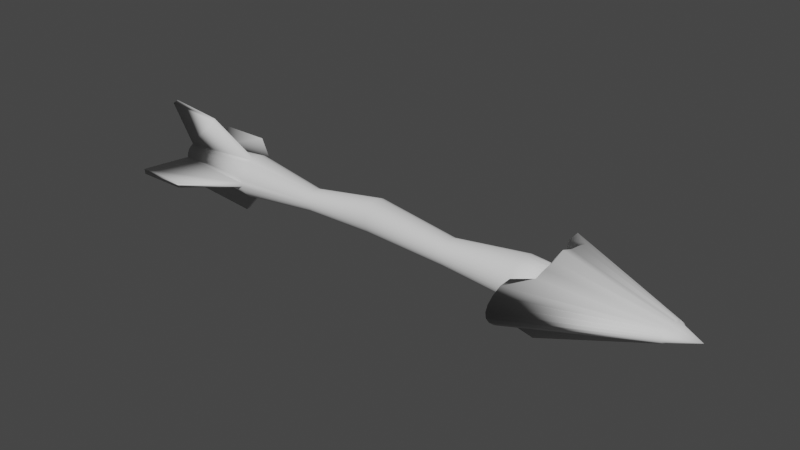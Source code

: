 # Source: Arrow.blend  (saved by Blender 3.6.11; exported with 4.5.12 LTS)
import bpy
from mathutils import Matrix  # noqa: F401  (used for matrix-valued properties, if any)

bpy.ops.wm.read_factory_settings(use_empty=True)
scene = bpy.context.scene
scene.name = 'Scene'

# ---- collections
col_collection = bpy.data.collections.new('Collection'); scene.collection.children.link(col_collection)

# ---- world
world_world = bpy.data.worlds.new('World'); scene.world = world_world
world_world.use_nodes = True; world_world.node_tree.nodes.clear()
_N = world_world.node_tree.nodes; _L = world_world.node_tree.links
n0 = _N.new('ShaderNodeOutputWorld'); n0.name = 'World Output'; n0.location = (300, 300)
n1 = _N.new('ShaderNodeBackground'); n1.name = 'Background'; n1.location = (10, 300)
n1.inputs[0].default_value = (0.05088, 0.05088, 0.05088, 1.0)
_L.new(n1.outputs[0], n0.inputs[0])
n0.is_active_output = True
world_world.color = (0.05088, 0.05088, 0.05088)
world_world.use_sun_shadow = False
world_world.sun_shadow_jitter_overblur = 0.0

# ---- meshes
me_cylinder = bpy.data.meshes.new('Cylinder')
me_cylinder.from_pydata([(23.27, 1.393, -0.1124), (-45.99, 0.8577, -0.06919), (23.27, 2.022, -0.1011), (-45.99, 1.245, -0.06227), (23.27, 2.574, -0.08601), (-45.99, 1.585, -0.05295), (23.27, 3.027, -0.06758), (-45.99, 1.864, -0.0416), (23.27, 3.363, -0.04655), (-45.99, 2.071, -0.02866), (23.27, 3.57, -0.02373), (-45.99, 2.198, -0.01461), (23.27, 3.64, -5.278e-09), (-45.99, 2.241, -5.082e-09), (23.27, 3.57, 0.02373), (-45.99, 2.198, 0.01461), (23.27, 3.363, 0.04655), (-45.99, 2.071, 0.02866), (23.27, 3.027, 0.06758), (-45.99, 1.864, 0.0416), (23.27, 2.574, 0.08601), (-45.99, 1.585, 0.05295), (23.27, 2.022, 0.1011), (-45.99, 1.245, 0.06226), (23.27, 1.393, 0.1124), (-45.99, 0.8577, 0.06919), (23.27, 0.7102, 0.1193), (-45.99, 0.4372, 0.07345), (23.27, -1.795e-08, 0.1216), (-45.99, 4.686e-07, 0.07489), (23.27, -0.7102, 0.1193), (-45.99, -0.4372, 0.07345), (23.27, -1.393, 0.1124), (-45.99, -0.8577, 0.06919), (23.27, -2.022, 0.1011), (-45.99, -1.245, 0.06227), (23.27, -2.574, 0.08601), (-45.99, -1.585, 0.05295), (23.27, -3.027, 0.06758), (-45.99, -1.864, 0.0416), (23.27, -3.363, 0.04655), (-45.99, -2.071, 0.02866), (23.27, -3.57, 0.02373), (-45.99, -2.198, 0.01461), (23.27, -3.64, 5.355e-09), (-45.99, -2.241, 1.464e-09), (23.27, -3.57, -0.02373), (-45.99, -2.198, -0.01461), (23.27, -3.363, -0.04655), (-45.99, -2.071, -0.02866), (23.27, -3.027, -0.06758), (-45.99, -1.864, -0.0416), (23.27, -2.574, -0.08601), (-45.99, -1.585, -0.05295), (23.27, -2.022, -0.1011), (-45.99, -1.245, -0.06227), (23.27, -1.393, -0.1124), (-45.99, -0.8577, -0.06919), (23.27, -0.7102, -0.1193), (-45.99, -0.4372, -0.07345), (23.27, -3.734e-07, -0.1216), (-45.99, 2.498e-07, -0.07489), (-30.78, 1.393, 0.1124), (-30.78, 0.7102, 0.1193), (-45.99, 0.4372, -0.07345), (23.27, 0.7102, -0.1193), (-30.78, 2.851e-07, 0.1216), (-30.78, -0.7102, 0.1193), (-30.78, -1.393, 0.1124), (-30.78, -2.022, 0.1011), (-30.78, -2.574, 0.08601), (-30.78, -3.027, 0.06758), (-30.78, -3.363, 0.04655), (-30.78, -3.57, 0.02373), (-30.78, -3.64, 5.355e-09), (-30.78, -3.57, -0.02373), (-30.78, -3.363, -0.04655), (-30.78, -3.027, -0.06758), (-30.78, -2.574, -0.08601), (-30.78, -2.022, -0.1011), (-30.78, -1.393, -0.1124), (-30.78, -0.7102, -0.1193), (-30.78, -7.031e-08, -0.1216), (-30.78, 2.022, 0.1011), (-30.78, 2.574, 0.08601), (-30.78, 3.027, 0.06758), (-30.78, 3.363, 0.04655), (-30.78, 3.57, 0.02373), (-30.78, 3.64, -5.278e-09), (-30.78, 3.57, -0.02373), (-30.78, 3.363, -0.04655), (-30.78, 3.027, -0.06758), (-30.78, 2.574, -0.08601), (-30.78, 2.022, -0.1011), (-30.78, 1.393, -0.1124), (-30.78, 0.7102, -0.1193), (-39.89, -0.4787, 0.3256), (-48.65, -0.4787, 0.3256), (-48.65, -1.431, 0.3224), (-39.89, -1.431, 0.3224), (-48.26, 0.4787, -0.3256), (-39.51, 0.4787, -0.3256), (-39.51, 1.431, -0.3224), (-48.26, 1.431, -0.3224), (24.73, -0.5679, -0.3741), (24.91, -1.537, -0.3565), (25.28, -2.332, -0.3275), (25.83, -2.924, -0.288), (26.54, -3.289, -0.2396), (29.39, -4.368, -0.2115), (29.39, -4.887, -0.1457), (29.39, -5.206, -0.07426), (29.39, -6.26, 3.864e-09), (29.39, -5.206, 0.07426), (29.39, -4.887, 0.1457), (29.39, -4.368, 0.2115), (26.37, -3.182, 0.2291), (25.78, -2.91, 0.2798), (25.33, -2.396, 0.3219), (25.03, -1.658, 0.3535), (24.91, -0.7259, 0.3736), (24.95, 0.3651, 0.3813), (25.17, 1.573, 0.3764), (25.55, 2.851, 0.359), (26.08, 4.151, 0.3299), (29.39, 4.962, 0.2115), (29.39, 5.48, 0.1457), (29.39, 5.799, 0.07426), (29.39, 6.605, -1.493e-08), (29.39, 5.799, -0.07426), (29.39, 5.48, -0.1457), (29.39, 4.962, -0.2115), (25.96, 4.225, -0.3225), (25.38, 2.98, -0.3531), (24.97, 1.735, -0.3723), (24.75, 0.5367, -0.3794), (-39.75, 8.113, 0.04655), (30.82, 1.177, -0.0949), (30.82, 1.708, -0.08541), (30.82, 2.174, -0.07264), (30.82, 2.556, -0.05707), (30.82, 2.84, -0.03931), (30.82, 3.015, -0.02004), (30.82, 3.074, -3.207e-09), (30.82, 3.015, 0.02004), (30.82, 2.84, 0.03931), (30.82, 2.556, 0.05707), (30.82, 2.174, 0.07264), (30.82, 1.708, 0.08541), (30.82, 1.177, 0.0949), (30.82, 0.5998, 0.1007), (30.82, -2.635e-06, 0.1027), (30.82, -0.5998, 0.1007), (30.82, -1.177, 0.0949), (30.82, -1.708, 0.08541), (30.82, -2.174, 0.07264), (30.82, -2.556, 0.05707), (30.82, -2.84, 0.03931), (30.82, -3.015, 0.02004), (30.82, -3.074, 5.773e-09), (30.82, -3.015, -0.02004), (30.82, -2.84, -0.03931), (30.82, -2.556, -0.05707), (30.82, -2.174, -0.07264), (30.82, -1.708, -0.08541), (30.82, -1.177, -0.0949), (30.82, -0.5998, -0.1007), (30.82, -2.935e-06, -0.1027), (30.82, 0.5998, -0.1007), (10.72, -2.109, -0.00905), (10.72, -1.898, -0.02224), (10.72, -1.614, -0.03379), (10.72, -1.268, -0.04328), (10.72, -0.8735, -0.05033), (10.72, -0.4453, -0.05467), (10.72, 1.268, 0.08355), (10.72, 1.614, 0.07406), (10.72, 1.898, 0.06251), (10.72, 2.109, 0.04932), (10.72, 2.239, 0.03501), (10.72, 2.283, 0.02014), (10.72, 2.239, 0.005257), (10.72, 2.109, -0.00905), (10.72, 1.898, -0.02224), (10.72, 1.614, -0.03379), (10.72, 1.268, -0.04328), (10.72, -1.531e-07, -0.05613), (10.72, 0.8735, -0.05033), (10.72, 0.4453, -0.05467), (10.72, -2.239, 0.005257), (10.72, -2.283, 0.02014), (10.72, -2.239, 0.03501), (10.72, -2.109, 0.04932), (10.72, -1.898, 0.06251), (10.72, -1.614, 0.07406), (10.72, -1.268, 0.08355), (10.72, -0.8735, 0.0906), (10.72, -0.4453, 0.09494), (10.72, 6.972e-08, 0.0964), (10.72, 0.4453, 0.09494), (10.72, 0.8735, 0.0906), (-4.05, -1.669, -0.0369), (-4.05, -1.403, -0.05357), (-4.05, -1.044, -0.06818), (-4.05, -0.6067, -0.08017), (-4.05, -0.1078, -0.08908), (-4.05, 0.4336, -0.09456), (-4.05, 2.6, 0.08017), (-4.05, 3.037, 0.06818), (-4.05, 3.396, 0.05357), (-4.05, 3.663, 0.0369), (-4.05, 3.827, 0.01881), (-4.05, 3.882, -6.08e-09), (-4.05, 3.827, -0.01881), (-4.05, 3.663, -0.0369), (-4.05, 3.396, -0.05357), (-4.05, 3.037, -0.06818), (-4.05, 2.6, -0.08017), (-4.05, 2.101, -0.08908), (-4.05, 1.559, -0.09456), (-4.05, -1.834, -0.01881), (-4.05, -1.889, 2.349e-09), (-4.05, -1.834, 0.01881), (-4.05, -1.669, 0.0369), (-4.05, -1.403, 0.05357), (-4.05, -1.044, 0.06818), (-4.05, -0.6067, 0.08017), (-4.05, -0.1078, 0.08908), (-4.05, 0.4336, 0.09456), (-4.05, 0.9965, 0.09642), (-4.05, 1.559, 0.09456), (-4.05, 2.101, 0.08908), (-4.05, 0.9965, -0.09642), (25.07, 0.3921, -0.2794), (25.21, -0.3369, -0.2662), (25.49, -0.9356, -0.2443), (25.9, -1.381, -0.2146), (26.44, -1.656, -0.1782), (28.32, -3.216, -0.1592), (28.32, -3.606, -0.1096), (28.32, -3.847, -0.05589), (28.32, -4.64, 3.405e-09), (28.32, -3.847, 0.05589), (28.32, -3.606, 0.1096), (28.32, -3.216, 0.1592), (26.15, -1.427, 0.1719), (25.7, -1.223, 0.2101), (25.36, -0.8354, 0.2417), (25.14, -0.2802, 0.2656), (25.05, 0.4214, 0.2807), (25.08, 1.242, 0.2865), (25.25, 2.151, 0.2828), (25.53, 3.113, 0.2697), (25.93, 4.092, 0.2478), (28.32, 3.806, 0.1592), (28.32, 4.196, 0.1096), (28.32, 4.436, 0.05589), (28.32, 5.043, -1.074e-08), (28.32, 4.436, -0.05589), (28.32, 4.196, -0.1096), (28.32, 3.806, -0.1592), (26.0, 4.0, -0.2406), (25.56, 3.062, -0.2636), (25.25, 2.125, -0.2781), (25.09, 1.223, -0.2834), (28.32, 0.2901, -0.06271), (28.32, 0.1098, -0.06151), (28.32, -0.06359, -0.05794), (28.32, -0.2234, -0.05214), (28.32, -0.3635, -0.04434), (28.32, -0.4784, -0.03484), (28.32, -0.5638, -0.024), (28.32, -0.6165, -0.01223), (28.32, -0.7901, -5.89e-11), (28.32, -0.6165, 0.01223), (28.32, -0.5638, 0.024), (28.32, -0.4784, 0.03484), (28.32, -0.3635, 0.04434), (28.32, -0.2234, 0.05214), (28.32, -0.06359, 0.05794), (28.32, 0.1098, 0.06151), (28.32, 0.2901, 0.06271), (28.32, 0.4705, 0.06151), (28.32, 0.6439, 0.05794), (28.32, 0.8037, 0.05214), (28.32, 0.9438, 0.04434), (28.32, 1.059, 0.03484), (28.32, 1.144, 0.024), (28.32, 1.197, 0.01223), (28.32, 1.33, -3.155e-09), (28.32, 1.197, -0.01223), (28.32, 1.144, -0.024), (28.32, 1.059, -0.03484), (28.32, 0.9438, -0.04434), (28.32, 0.8037, -0.05214), (28.32, 0.6439, -0.05794), (28.32, 0.4705, -0.06151), (46.34, -0.2545, 0.07486), (46.31, 1.721, -0.03499), (47.87, -0.5932, -0.0002475), (46.2, 1.62, 0.05125), (47.51, -0.07432, -0.05841), (47.19, 0.4949, -0.07574), (46.22, 0.484, 0.09205), (46.62, 1.188, -0.07129), (46.36, -0.6168, 0.04972), (46.17, 2.029, -0.0002475), (47.68, -0.4114, -0.02587), (46.16, 1.248, 0.07746), (47.27, 0.2831, -0.07282), (46.3, -0.02863, 0.08385), (46.37, 1.586, -0.05012), (47.34, -0.5572, 0.01397), (46.22, 1.742, 0.0351), (47.56, -0.2197, -0.04902), (46.21, 0.7498, 0.09046), (46.88, 0.9471, -0.07488), (46.34, -0.4546, 0.06352), (46.18, 1.828, -0.0184), (47.56, -0.499, -0.01372), (46.18, 1.454, 0.06557), (47.44, 0.09694, -0.0659), (46.25, 0.2201, 0.08983), (46.36, 1.422, -0.06381), (46.92, -0.5993, 0.03042), (46.22, 1.819, 0.01777), (47.68, -0.3201, -0.03745), (46.19, 1.008, 0.08559), (47.06, 0.717, -0.07649), (47.35, 0.4859, -0.0656), (50.89, 0.5303, 0.0005089), (46.6, -0.1682, 0.06585), (46.58, 1.556, -0.03003), (47.94, -0.4638, 0.000292), (46.48, 1.468, 0.04524), (47.62, -0.01092, -0.05047), (46.5, 0.4763, 0.08085), (46.85, 1.091, -0.06171), (46.62, -0.4844, 0.04391), (46.45, 1.825, 0.000292), (47.77, -0.3052, -0.02207), (46.44, 1.144, 0.06811), (47.42, 0.301, -0.06305), (46.57, 0.02896, 0.07369), (46.63, 1.438, -0.04323), (47.48, -0.4323, 0.0127), (46.5, 1.574, 0.03114), (47.67, -0.1378, -0.04228), (46.49, 0.7084, 0.07946), (47.08, 0.8806, -0.06484), (46.61, -0.3428, 0.05595), (46.47, 1.65, -0.01555), (47.67, -0.3816, -0.01146), (46.46, 1.323, 0.05774), (47.57, 0.1386, -0.05701), (46.53, 0.2461, 0.07892), (46.62, 1.295, -0.05519), (47.11, -0.4691, 0.02706), (46.5, 1.641, 0.01601), (47.77, -0.2254, -0.03217), (46.47, 0.9334, 0.07521), (47.23, 0.6797, -0.06625), (-39.75, 8.32, 0.02373), (-48.95, 9.261, 0.06244), (-48.95, 9.539, 0.03183), (-17.12, -2.083, -0.02478), (-17.12, -1.904, -0.03598), (-17.12, -1.662, -0.0458), (-17.12, -1.369, -0.05385), (-17.12, -1.034, -0.05984), (-17.12, -0.67, -0.06352), (-17.12, 0.785, 0.05385), (-17.12, 1.079, 0.0458), (-17.12, 1.32, 0.03598), (-17.12, 1.499, 0.02478), (-17.12, 1.609, 0.01264), (-17.12, 1.646, -2.395e-09), (-17.12, 1.609, -0.01264), (-17.12, 1.499, -0.02478), (-17.12, 1.32, -0.03598), (-17.12, 1.079, -0.0458), (-17.12, 0.785, -0.05385), (-17.12, 0.4499, -0.05984), (-17.12, 0.0863, -0.06352), (-17.12, -2.193, -0.01264), (-17.12, -2.23, 3.267e-09), (-17.12, -2.193, 0.01264), (-17.12, -2.083, 0.02478), (-17.12, -1.904, 0.03598), (-17.12, -1.662, 0.0458), (-17.12, -1.369, 0.05385), (-17.12, -1.034, 0.05984), (-17.12, -0.67, 0.06352), (-17.12, -0.2919, 0.06477), (-17.12, 0.0863, 0.06352), (-17.12, 0.4499, 0.05984), (-17.12, -0.2919, -0.06477), (-34.38, -7.558, -0.01289), (-49.59, -6.159, -0.01289), (-49.59, -6.116, -0.0275), (-34.38, -7.488, -0.03662)], [], [(192, 40, 38, 193), (39, 71, 70, 37), (191, 42, 40, 192), (61, 82, 81, 59), (190, 44, 42, 191), (59, 81, 80, 57), (189, 46, 44, 190), (57, 80, 79, 55), (169, 48, 46, 189), (55, 79, 78, 53), (170, 50, 48, 169), (53, 78, 77, 51), (171, 52, 50, 170), (51, 77, 76, 49), (172, 54, 52, 171), (49, 76, 75, 47), (173, 56, 54, 172), (74, 45, 398, 397), (174, 58, 56, 173), (45, 74, 73, 43), (186, 60, 58, 174), (43, 73, 72, 41), (37, 70, 69, 35), (193, 38, 36, 194), (35, 69, 68, 33), (194, 36, 34, 195), (33, 68, 67, 31), (195, 34, 32, 196), (66, 29, 97, 96), (196, 32, 30, 197), (29, 66, 63, 27), (197, 30, 28, 198), (27, 63, 62, 25), (198, 28, 26, 199), (25, 62, 83, 23), (199, 26, 24, 200), (23, 83, 84, 21), (200, 24, 22, 175), (21, 84, 85, 19), (175, 22, 20, 176), (19, 85, 86, 17), (176, 20, 18, 177), (17, 86, 136, 363), (177, 18, 16, 178), (15, 87, 88, 13), (178, 16, 14, 179), (13, 88, 89, 11), (179, 14, 12, 180), (11, 89, 90, 9), (180, 12, 10, 181), (9, 90, 91, 7), (181, 10, 8, 182), (7, 91, 92, 5), (182, 8, 6, 183), (5, 92, 93, 3), (183, 6, 4, 184), (3, 93, 94, 1), (184, 4, 2, 185), (1, 94, 95, 64), (185, 2, 0, 187), (12, 14, 144, 143), (95, 82, 101, 102), (187, 0, 65, 188), (41, 72, 71, 39), (188, 65, 60, 186), (39, 37, 35, 33, 31, 29, 27, 25, 23, 21, 19, 17, 15, 13, 11, 9, 7, 5, 3, 1, 64, 61, 59, 57, 55, 53, 51, 49, 47, 45, 43, 41), (98, 99, 96, 97), (67, 66, 96, 99), (31, 67, 99, 98), (29, 31, 98, 97), (103, 102, 101, 100), (82, 61, 100, 101), (61, 64, 103, 100), (64, 95, 102, 103), (104, 302, 309, 105), (105, 309, 321, 106), (106, 321, 301, 107), (107, 301, 314, 108), (108, 314, 326, 109), (109, 326, 307, 110), (110, 307, 319, 111), (111, 319, 299, 112), (112, 299, 312, 113), (113, 312, 324, 114), (114, 324, 305, 115), (115, 305, 317, 116), (116, 317, 297, 117), (117, 297, 310, 118), (118, 310, 322, 119), (119, 322, 303, 120), (120, 303, 315, 121), (121, 315, 327, 122), (122, 327, 308, 123), (123, 308, 320, 124), (124, 320, 300, 125), (125, 300, 313, 126), (126, 313, 325, 127), (127, 325, 306, 128), (128, 306, 318, 129), (129, 318, 298, 130), (130, 298, 311, 131), (131, 311, 323, 132), (132, 323, 304, 133), (133, 304, 316, 134), (129, 130, 259, 258), (134, 316, 328, 135), (135, 328, 302, 104), (156, 157, 158, 159, 160, 161, 162, 163, 164, 165, 166, 167, 168, 137, 138, 139, 140, 141, 142, 143, 144, 145, 146, 147, 148, 149, 150, 151, 152, 153, 154, 155), (44, 46, 160, 159), (28, 30, 152, 151), (6, 8, 141, 140), (50, 52, 163, 162), (22, 24, 149, 148), (34, 36, 155, 154), (0, 2, 138, 137), (56, 58, 166, 165), (16, 18, 146, 145), (40, 42, 158, 157), (24, 26, 150, 149), (10, 12, 143, 142), (46, 48, 161, 160), (30, 32, 153, 152), (4, 6, 140, 139), (52, 54, 164, 163), (20, 22, 148, 147), (36, 38, 156, 155), (65, 0, 137, 168), (14, 16, 145, 144), (42, 44, 159, 158), (26, 28, 151, 150), (58, 60, 167, 166), (48, 50, 162, 161), (8, 10, 142, 141), (32, 34, 154, 153), (60, 65, 168, 167), (2, 4, 139, 138), (54, 56, 165, 164), (18, 20, 147, 146), (38, 40, 157, 156), (219, 188, 186, 232), (218, 187, 188, 219), (217, 185, 187, 218), (216, 184, 185, 217), (215, 183, 184, 216), (214, 182, 183, 215), (213, 181, 182, 214), (212, 180, 181, 213), (211, 179, 180, 212), (210, 178, 179, 211), (209, 177, 178, 210), (208, 176, 177, 209), (207, 175, 176, 208), (231, 200, 175, 207), (230, 199, 200, 231), (229, 198, 199, 230), (228, 197, 198, 229), (227, 196, 197, 228), (226, 195, 196, 227), (225, 194, 195, 226), (224, 193, 194, 225), (232, 186, 174, 206), (206, 174, 173, 205), (205, 173, 172, 204), (204, 172, 171, 203), (203, 171, 170, 202), (202, 170, 169, 201), (201, 169, 189, 220), (220, 189, 190, 221), (221, 190, 191, 222), (222, 191, 192, 223), (223, 192, 193, 224), (387, 223, 224, 388), (386, 222, 223, 387), (385, 221, 222, 386), (384, 220, 221, 385), (365, 201, 220, 384), (366, 202, 201, 365), (367, 203, 202, 366), (368, 204, 203, 367), (369, 205, 204, 368), (370, 206, 205, 369), (396, 232, 206, 370), (388, 224, 225, 389), (389, 225, 226, 390), (390, 226, 227, 391), (391, 227, 228, 392), (392, 228, 229, 393), (393, 229, 230, 394), (394, 230, 231, 395), (395, 231, 207, 371), (371, 207, 208, 372), (372, 208, 209, 373), (373, 209, 210, 374), (374, 210, 211, 375), (375, 211, 212, 376), (376, 212, 213, 377), (377, 213, 214, 378), (378, 214, 215, 379), (379, 215, 216, 380), (380, 216, 217, 381), (381, 217, 218, 382), (382, 218, 219, 383), (383, 219, 232, 396), (239, 240, 272, 271), (109, 110, 239, 238), (116, 117, 246, 245), (123, 124, 253, 252), (130, 131, 260, 259), (110, 111, 240, 239), (104, 105, 234, 233), (117, 118, 247, 246), (124, 125, 254, 253), (131, 132, 261, 260), (111, 112, 241, 240), (118, 119, 248, 247), (125, 126, 255, 254), (105, 106, 235, 234), (132, 133, 262, 261), (112, 113, 242, 241), (119, 120, 249, 248), (126, 127, 256, 255), (106, 107, 236, 235), (133, 134, 263, 262), (113, 114, 243, 242), (120, 121, 250, 249), (127, 128, 257, 256), (107, 108, 237, 236), (134, 135, 264, 263), (114, 115, 244, 243), (121, 122, 251, 250), (128, 129, 258, 257), (108, 109, 238, 237), (135, 104, 233, 264), (115, 116, 245, 244), (122, 123, 252, 251), (265, 266, 267, 268, 269, 270, 271, 272, 273, 274, 275, 276, 277, 278, 279, 280, 281, 282, 283, 284, 285, 286, 287, 288, 289, 290, 291, 292, 293, 294, 295, 296), (253, 254, 286, 285), (240, 241, 273, 272), (254, 255, 287, 286), (241, 242, 274, 273), (255, 256, 288, 287), (242, 243, 275, 274), (256, 257, 289, 288), (243, 244, 276, 275), (257, 258, 290, 289), (244, 245, 277, 276), (258, 259, 291, 290), (245, 246, 278, 277), (259, 260, 292, 291), (246, 247, 279, 278), (233, 234, 266, 265), (260, 261, 293, 292), (247, 248, 280, 279), (234, 235, 267, 266), (261, 262, 294, 293), (248, 249, 281, 280), (235, 236, 268, 267), (262, 263, 295, 294), (249, 250, 282, 281), (236, 237, 269, 268), (263, 264, 296, 295), (250, 251, 283, 282), (237, 238, 270, 269), (264, 233, 265, 296), (251, 252, 284, 283), (238, 239, 271, 270), (252, 253, 285, 284), (356, 344, 330), (302, 328, 361, 329), (317, 305, 338, 350), (311, 298, 332, 344), (307, 326, 359, 340), (313, 300, 334, 346), (300, 320, 353, 334), (318, 306, 339, 351), (303, 322, 355, 336), (322, 310, 343, 355), (308, 327, 360, 341), (324, 312, 345, 357), (312, 299, 333, 345), (297, 317, 350, 331), (314, 301, 335, 347), (301, 321, 354, 335), (319, 307, 340, 352), (304, 323, 356, 337), (323, 311, 344, 356), (309, 302, 329, 342), (325, 313, 346, 358), (328, 316, 349, 361), (315, 303, 336, 348), (298, 318, 351, 332), (305, 324, 357, 338), (320, 308, 341, 353), (326, 314, 347, 359), (310, 297, 331, 343), (316, 304, 337, 349), (299, 319, 352, 333), (306, 325, 358, 339), (321, 309, 342, 354), (327, 315, 348, 360), (335, 354, 330), (345, 333, 330), (355, 343, 330), (334, 353, 330), (344, 332, 330), (329, 361, 330), (354, 342, 330), (333, 352, 330), (343, 331, 330), (353, 341, 330), (332, 351, 330), (361, 349, 330), (342, 329, 330), (352, 340, 330), (331, 350, 330), (341, 360, 330), (351, 339, 330), (340, 359, 330), (350, 338, 330), (360, 348, 330), (339, 358, 330), (349, 337, 330), (359, 347, 330), (338, 357, 330), (348, 336, 330), (358, 346, 330), (337, 356, 330), (347, 335, 330), (357, 345, 330), (336, 355, 330), (346, 334, 330), (363, 136, 362, 364), (86, 87, 362, 136), (87, 15, 364, 362), (15, 17, 363, 364), (95, 383, 396, 82), (94, 382, 383, 95), (93, 381, 382, 94), (92, 380, 381, 93), (91, 379, 380, 92), (90, 378, 379, 91), (89, 377, 378, 90), (88, 376, 377, 89), (87, 375, 376, 88), (86, 374, 375, 87), (85, 373, 374, 86), (84, 372, 373, 85), (83, 371, 372, 84), (62, 395, 371, 83), (63, 394, 395, 62), (66, 393, 394, 63), (67, 392, 393, 66), (68, 391, 392, 67), (69, 390, 391, 68), (70, 389, 390, 69), (71, 388, 389, 70), (82, 396, 370, 81), (81, 370, 369, 80), (80, 369, 368, 79), (79, 368, 367, 78), (78, 367, 366, 77), (77, 366, 365, 76), (76, 365, 384, 75), (75, 384, 385, 74), (74, 385, 386, 73), (73, 386, 387, 72), (72, 387, 388, 71), (399, 400, 397, 398), (75, 74, 397, 400), (47, 75, 400, 399), (45, 47, 399, 398)])
me_cylinder.polygons.foreach_set('use_smooth', [True] * 371)
_uv = me_cylinder.uv_layers.new(name='UVMap')
_uv.uv.foreach_set('vector', [0.7489, 0.5988, 0.7489, 0.6975, 0.7271, 0.6975, 0.7271, 0.5988, 0.0002688, 0.0002688, 0.05158, 0.0002688, 0.05158, 0.02204, 0.0002688, 0.02204, 0.7712, 0.25, 0.7712, 0.3486, 0.7494, 0.3486, 0.7494, 0.25, 0.7043, 0.3491, 0.7043, 0.4005, 0.6825, 0.4005, 0.6825, 0.3491, 0.7712, 0.5988, 0.7712, 0.6975, 0.7494, 0.6975, 0.7494, 0.5988, 0.7043, 0.0002688, 0.7043, 0.05158, 0.6825, 0.05158, 0.6825, 0.0002688, 0.7935, 0.25, 0.7935, 0.3486, 0.7717, 0.3486, 0.7717, 0.25, 0.7266, 0.0002688, 0.7266, 0.05158, 0.7048, 0.05158, 0.7048, 0.0002688, 0.7935, 0.5988, 0.7935, 0.6975, 0.7717, 0.6975, 0.7717, 0.5988, 0.7266, 0.3491, 0.7266, 0.4005, 0.7048, 0.4005, 0.7048, 0.3491, 0.8158, 0.25, 0.8158, 0.3486, 0.794, 0.3486, 0.794, 0.25, 0.7489, 0.0002688, 0.7489, 0.05158, 0.7271, 0.05158, 0.7271, 0.0002688, 0.7489, 0.25, 0.7489, 0.3486, 0.7271, 0.3486, 0.7271, 0.25, 0.8158, 0.0002688, 0.8158, 0.05158, 0.794, 0.05158, 0.794, 0.0002688, 0.7266, 0.5988, 0.7266, 0.6975, 0.7048, 0.6975, 0.7048, 0.5988, 0.7935, 0.3491, 0.7935, 0.4005, 0.7717, 0.4005, 0.7717, 0.3491, 0.7266, 0.25, 0.7266, 0.3486, 0.7048, 0.3486, 0.7048, 0.25, 0.7712, 0.4005, 0.7712, 0.3491, 0.7712, 0.3491, 0.7712, 0.4005, 0.7043, 0.25, 0.7043, 0.3486, 0.6825, 0.3486, 0.6825, 0.25, 0.7712, 0.3491, 0.7712, 0.4005, 0.7494, 0.4005, 0.7494, 0.3491, 0.7043, 0.5988, 0.7043, 0.6975, 0.6825, 0.6975, 0.6825, 0.5988, 0.7712, 0.0002688, 0.7712, 0.05158, 0.7494, 0.05158, 0.7494, 0.0002688, 0.0002688, 0.02204, 0.05158, 0.02204, 0.05158, 0.04381, 0.0002688, 0.04381, 0.25, 0.0002688, 0.3486, 0.0002688, 0.3486, 0.02204, 0.25, 0.02204, 0.0002688, 0.04381, 0.05158, 0.04381, 0.05158, 0.06558, 0.0002688, 0.06558, 0.25, 0.02204, 0.3486, 0.02204, 0.3486, 0.04381, 0.25, 0.04381, 0.0002688, 0.06558, 0.05158, 0.06558, 0.05158, 0.08735, 0.0002688, 0.08735, 0.25, 0.04381, 0.3486, 0.04381, 0.3486, 0.06558, 0.25, 0.06558, 0.05158, 0.1091, 0.0002688, 0.1091, 0.0002688, 0.1091, 0.05158, 0.1091, 0.25, 0.06558, 0.3486, 0.06558, 0.3486, 0.08735, 0.25, 0.08735, 0.0002688, 0.1091, 0.05158, 0.1091, 0.05158, 0.1309, 0.0002688, 0.1309, 0.25, 0.08735, 0.3486, 0.08735, 0.3486, 0.1091, 0.25, 0.1091, 0.0002688, 0.1309, 0.05158, 0.1309, 0.05158, 0.1527, 0.0002688, 0.1527, 0.25, 0.1091, 0.3486, 0.1091, 0.3486, 0.1309, 0.25, 0.1309, 0.0002688, 0.1527, 0.05158, 0.1527, 0.05158, 0.1744, 0.0002688, 0.1744, 0.25, 0.1309, 0.3486, 0.1309, 0.3486, 0.1527, 0.25, 0.1527, 0.0002688, 0.1744, 0.05158, 0.1744, 0.05158, 0.1962, 0.0002688, 0.1962, 0.25, 0.1527, 0.3486, 0.1527, 0.3486, 0.1744, 0.25, 0.1744, 0.0002688, 0.1962, 0.05158, 0.1962, 0.05158, 0.218, 0.0002688, 0.218, 0.25, 0.1744, 0.3486, 0.1744, 0.3486, 0.1962, 0.25, 0.1962, 0.0002688, 0.218, 0.05158, 0.218, 0.05158, 0.2398, 0.0002688, 0.2398, 0.25, 0.1962, 0.3486, 0.1962, 0.3486, 0.218, 0.25, 0.218, 0.0002688, 0.2398, 0.05158, 0.2398, 0.05158, 0.2398, 0.0002688, 0.2398, 0.25, 0.218, 0.3486, 0.218, 0.3486, 0.2398, 0.25, 0.2398, 0.0002688, 0.2615, 0.05158, 0.2615, 0.05158, 0.2833, 0.0002688, 0.2833, 0.25, 0.2398, 0.3486, 0.2398, 0.3486, 0.2615, 0.25, 0.2615, 0.0002688, 0.2833, 0.05158, 0.2833, 0.05158, 0.3051, 0.0002688, 0.3051, 0.25, 0.2615, 0.3486, 0.2615, 0.3486, 0.2833, 0.25, 0.2833, 0.0002688, 0.3051, 0.05158, 0.3051, 0.05158, 0.3268, 0.0002688, 0.3268, 0.25, 0.2833, 0.3486, 0.2833, 0.3486, 0.3051, 0.25, 0.3051, 0.0002688, 0.3268, 0.05158, 0.3268, 0.05158, 0.3486, 0.0002688, 0.3486, 0.25, 0.3051, 0.3486, 0.3051, 0.3486, 0.3268, 0.25, 0.3268, 0.0002688, 0.3486, 0.05158, 0.3486, 0.05158, 0.3704, 0.0002688, 0.3704, 0.25, 0.3268, 0.3486, 0.3268, 0.3486, 0.3486, 0.25, 0.3486, 0.0002688, 0.3704, 0.05158, 0.3704, 0.05158, 0.3922, 0.0002688, 0.3922, 0.25, 0.3486, 0.3486, 0.3486, 0.3486, 0.3704, 0.25, 0.3704, 0.0002688, 0.3922, 0.05158, 0.3922, 0.05158, 0.4139, 0.0002688, 0.4139, 0.25, 0.3704, 0.3486, 0.3704, 0.3486, 0.3922, 0.25, 0.3922, 0.0002688, 0.4139, 0.05158, 0.4139, 0.05158, 0.4357, 0.0002688, 0.4357, 0.25, 0.3922, 0.3486, 0.3922, 0.3486, 0.4139, 0.25, 0.4139, 0.3486, 0.2833, 0.3486, 0.2615, 0.3486, 0.2615, 0.3486, 0.2833, 0.05158, 0.4357, 0.05158, 0.4575, 0.05158, 0.4575, 0.05158, 0.4357, 0.25, 0.4139, 0.3486, 0.4139, 0.3486, 0.4357, 0.25, 0.4357, 0.7489, 0.3491, 0.7489, 0.4005, 0.7271, 0.4005, 0.7271, 0.3491, 0.25, 0.4357, 0.3486, 0.4357, 0.3486, 0.4575, 0.25, 0.4575, 0.6216, 0.03742, 0.5944, 0.01921, 0.5641, 0.006663, 0.5319, 0.0002688, 0.4992, 0.0002688, 0.467, 0.006663, 0.4367, 0.01921, 0.4095, 0.03742, 0.3863, 0.06059, 0.3681, 0.08785, 0.3555, 0.1181, 0.3491, 0.1503, 0.3491, 0.1831, 0.3555, 0.2152, 0.3681, 0.2455, 0.3863, 0.2727, 0.4095, 0.2959, 0.4367, 0.3141, 0.467, 0.3267, 0.4992, 0.3331, 0.5319, 0.3331, 0.5641, 0.3267, 0.5944, 0.3141, 0.6216, 0.2959, 0.6448, 0.2727, 0.663, 0.2455, 0.6755, 0.2152, 0.6819, 0.1831, 0.6819, 0.1503, 0.6755, 0.1181, 0.663, 0.08785, 0.6448, 0.06059, 0.0002688, 0.08735, 0.05158, 0.08735, 0.05158, 0.1091, 0.0002688, 0.1091, 0.05158, 0.08735, 0.05158, 0.1091, 0.05158, 0.1091, 0.05158, 0.08735, 0.0002688, 0.08735, 0.05158, 0.08735, 0.05158, 0.08735, 0.0002688, 0.08735, 0.467, 0.006663, 0.4992, 0.0002688, 0.4992, 0.0002688, 0.467, 0.006663, 0.0002688, 0.4357, 0.05158, 0.4357, 0.05158, 0.4575, 0.0002688, 0.4575, 0.7043, 0.4005, 0.7043, 0.3491, 0.7043, 0.3491, 0.7043, 0.4005, 0.5641, 0.3267, 0.5319, 0.3331, 0.5319, 0.3331, 0.5641, 0.3267, 0.0002688, 0.4357, 0.05158, 0.4357, 0.05158, 0.4357, 0.0002688, 0.4357, 0.6448, 0.6061, 0.5397, 0.5198, 0.5426, 0.5145, 0.663, 0.5788, 0.663, 0.5788, 0.5426, 0.5145, 0.5437, 0.5085, 0.6755, 0.5485, 0.6755, 0.5485, 0.5437, 0.5085, 0.5444, 0.5028, 0.6819, 0.5164, 0.6819, 0.5164, 0.5444, 0.5028, 0.544, 0.4972, 0.6819, 0.4836, 0.6819, 0.4836, 0.544, 0.4972, 0.5421, 0.4919, 0.6755, 0.4515, 0.6755, 0.4515, 0.5421, 0.4919, 0.54, 0.4869, 0.663, 0.4212, 0.663, 0.4212, 0.54, 0.4869, 0.5377, 0.4819, 0.6448, 0.3939, 0.6448, 0.3939, 0.5377, 0.4819, 0.5323, 0.4796, 0.6216, 0.3708, 0.6216, 0.3708, 0.5323, 0.4796, 0.5298, 0.4734, 0.5944, 0.3525, 0.5944, 0.3525, 0.5298, 0.4734, 0.5252, 0.4682, 0.5641, 0.34, 0.5641, 0.34, 0.5252, 0.4682, 0.5192, 0.4629, 0.5319, 0.3336, 0.5319, 0.3336, 0.5192, 0.4629, 0.5119, 0.4628, 0.4992, 0.3336, 0.4992, 0.3336, 0.5119, 0.4628, 0.5047, 0.4642, 0.467, 0.34, 0.467, 0.34, 0.5047, 0.4642, 0.4978, 0.4667, 0.4367, 0.3525, 0.4367, 0.3525, 0.4978, 0.4667, 0.4914, 0.4706, 0.4095, 0.3708, 0.4095, 0.3708, 0.4914, 0.4706, 0.486, 0.4757, 0.3863, 0.3939, 0.3863, 0.3939, 0.486, 0.4757, 0.4817, 0.4819, 0.3681, 0.4212, 0.3681, 0.4212, 0.4817, 0.4819, 0.4787, 0.4888, 0.3555, 0.4515, 0.3555, 0.4515, 0.4787, 0.4888, 0.477, 0.4962, 0.3491, 0.4836, 0.3491, 0.4836, 0.477, 0.4962, 0.4772, 0.5038, 0.3491, 0.5164, 0.3491, 0.5164, 0.4772, 0.5038, 0.4788, 0.5112, 0.3555, 0.5485, 0.3555, 0.5485, 0.4788, 0.5112, 0.4818, 0.518, 0.3681, 0.5788, 0.3681, 0.5788, 0.4818, 0.518, 0.486, 0.5243, 0.3863, 0.6061, 0.3863, 0.6061, 0.486, 0.5243, 0.491, 0.5299, 0.4095, 0.6292, 0.4095, 0.6292, 0.491, 0.5299, 0.4974, 0.534, 0.4367, 0.6475, 0.4367, 0.6475, 0.4974, 0.534, 0.5046, 0.536, 0.467, 0.66, 0.467, 0.66, 0.5046, 0.536, 0.5119, 0.537, 0.4992, 0.6664, 0.4992, 0.6664, 0.5119, 0.537, 0.5192, 0.5371, 0.5319, 0.6664, 0.5319, 0.6664, 0.5192, 0.5371, 0.5258, 0.5339, 0.5641, 0.66, 0.5641, 0.66, 0.5258, 0.5339, 0.5313, 0.5295, 0.5944, 0.6475, 0.4367, 0.6475, 0.467, 0.66, 0.467, 0.66, 0.4367, 0.6475, 0.5944, 0.6475, 0.5313, 0.5295, 0.536, 0.5249, 0.6216, 0.6292, 0.6216, 0.6292, 0.536, 0.5249, 0.5397, 0.5198, 0.6448, 0.6061, 0.3331, 0.6408, 0.3267, 0.6729, 0.3141, 0.7032, 0.2959, 0.7305, 0.2727, 0.7536, 0.2455, 0.7719, 0.2152, 0.7844, 0.1831, 0.7908, 0.1503, 0.7908, 0.1181, 0.7844, 0.08785, 0.7719, 0.06059, 0.7536, 0.03742, 0.7305, 0.01921, 0.7032, 0.006663, 0.6729, 0.0002688, 0.6408, 0.0002688, 0.608, 0.006663, 0.5759, 0.01921, 0.5456, 0.03742, 0.5183, 0.06059, 0.4952, 0.08785, 0.4769, 0.1181, 0.4644, 0.1503, 0.458, 0.1831, 0.458, 0.2152, 0.4644, 0.2455, 0.4769, 0.2727, 0.4952, 0.2959, 0.5183, 0.3141, 0.5456, 0.3267, 0.5759, 0.3331, 0.608, 0.7717, 0.3486, 0.7935, 0.3486, 0.7935, 0.3486, 0.7717, 0.3486, 0.3486, 0.1091, 0.3486, 0.08735, 0.3486, 0.08735, 0.3486, 0.1091, 0.3486, 0.3486, 0.3486, 0.3268, 0.3486, 0.3268, 0.3486, 0.3486, 0.7271, 0.3486, 0.7489, 0.3486, 0.7489, 0.3486, 0.7271, 0.3486, 0.3486, 0.1744, 0.3486, 0.1527, 0.3486, 0.1527, 0.3486, 0.1744, 0.3486, 0.04381, 0.3486, 0.02204, 0.3486, 0.02204, 0.3486, 0.04381, 0.3486, 0.4139, 0.3486, 0.3922, 0.3486, 0.3922, 0.3486, 0.4139, 0.6825, 0.3486, 0.7043, 0.3486, 0.7043, 0.3486, 0.6825, 0.3486, 0.3486, 0.2398, 0.3486, 0.218, 0.3486, 0.218, 0.3486, 0.2398, 0.7494, 0.3486, 0.7712, 0.3486, 0.7712, 0.3486, 0.7494, 0.3486, 0.3486, 0.1527, 0.3486, 0.1309, 0.3486, 0.1309, 0.3486, 0.1527, 0.3486, 0.3051, 0.3486, 0.2833, 0.3486, 0.2833, 0.3486, 0.3051, 0.7717, 0.6975, 0.7935, 0.6975, 0.7935, 0.6975, 0.7717, 0.6975, 0.3486, 0.08735, 0.3486, 0.06558, 0.3486, 0.06558, 0.3486, 0.08735, 0.3486, 0.3704, 0.3486, 0.3486, 0.3486, 0.3486, 0.3486, 0.3704, 0.7048, 0.6975, 0.7266, 0.6975, 0.7266, 0.6975, 0.7048, 0.6975, 0.3486, 0.1962, 0.3486, 0.1744, 0.3486, 0.1744, 0.3486, 0.1962, 0.3486, 0.02204, 0.3486, 0.0002688, 0.3486, 0.0002688, 0.3486, 0.02204, 0.3486, 0.4357, 0.3486, 0.4139, 0.3486, 0.4139, 0.3486, 0.4357, 0.3486, 0.2615, 0.3486, 0.2398, 0.3486, 0.2398, 0.3486, 0.2615, 0.7494, 0.6975, 0.7712, 0.6975, 0.7712, 0.6975, 0.7494, 0.6975, 0.3486, 0.1309, 0.3486, 0.1091, 0.3486, 0.1091, 0.3486, 0.1309, 0.6825, 0.6975, 0.7043, 0.6975, 0.7043, 0.6975, 0.6825, 0.6975, 0.794, 0.3486, 0.8158, 0.3486, 0.8158, 0.3486, 0.794, 0.3486, 0.3486, 0.3268, 0.3486, 0.3051, 0.3486, 0.3051, 0.3486, 0.3268, 0.3486, 0.06558, 0.3486, 0.04381, 0.3486, 0.04381, 0.3486, 0.06558, 0.3486, 0.4575, 0.3486, 0.4357, 0.3486, 0.4357, 0.3486, 0.4575, 0.3486, 0.3922, 0.3486, 0.3704, 0.3486, 0.3704, 0.3486, 0.3922, 0.7048, 0.3486, 0.7266, 0.3486, 0.7266, 0.3486, 0.7048, 0.3486, 0.3486, 0.218, 0.3486, 0.1962, 0.3486, 0.1962, 0.3486, 0.218, 0.7271, 0.6975, 0.7489, 0.6975, 0.7489, 0.6975, 0.7271, 0.6975, 0.1338, 0.4357, 0.25, 0.4357, 0.25, 0.4575, 0.1338, 0.4575, 0.1338, 0.4139, 0.25, 0.4139, 0.25, 0.4357, 0.1338, 0.4357, 0.1338, 0.3922, 0.25, 0.3922, 0.25, 0.4139, 0.1338, 0.4139, 0.1338, 0.3704, 0.25, 0.3704, 0.25, 0.3922, 0.1338, 0.3922, 0.1338, 0.3486, 0.25, 0.3486, 0.25, 0.3704, 0.1338, 0.3704, 0.1338, 0.3268, 0.25, 0.3268, 0.25, 0.3486, 0.1338, 0.3486, 0.1338, 0.3051, 0.25, 0.3051, 0.25, 0.3268, 0.1338, 0.3268, 0.1338, 0.2833, 0.25, 0.2833, 0.25, 0.3051, 0.1338, 0.3051, 0.1338, 0.2615, 0.25, 0.2615, 0.25, 0.2833, 0.1338, 0.2833, 0.1338, 0.2398, 0.25, 0.2398, 0.25, 0.2615, 0.1338, 0.2615, 0.1338, 0.218, 0.25, 0.218, 0.25, 0.2398, 0.1338, 0.2398, 0.1338, 0.1962, 0.25, 0.1962, 0.25, 0.218, 0.1338, 0.218, 0.1338, 0.1744, 0.25, 0.1744, 0.25, 0.1962, 0.1338, 0.1962, 0.1338, 0.1527, 0.25, 0.1527, 0.25, 0.1744, 0.1338, 0.1744, 0.1338, 0.1309, 0.25, 0.1309, 0.25, 0.1527, 0.1338, 0.1527, 0.1338, 0.1091, 0.25, 0.1091, 0.25, 0.1309, 0.1338, 0.1309, 0.1338, 0.08735, 0.25, 0.08735, 0.25, 0.1091, 0.1338, 0.1091, 0.1338, 0.06558, 0.25, 0.06558, 0.25, 0.08735, 0.1338, 0.08735, 0.1338, 0.04381, 0.25, 0.04381, 0.25, 0.06558, 0.1338, 0.06558, 0.1338, 0.02204, 0.25, 0.02204, 0.25, 0.04381, 0.1338, 0.04381, 0.1338, 0.0002688, 0.25, 0.0002688, 0.25, 0.02204, 0.1338, 0.02204, 0.7043, 0.4827, 0.7043, 0.5988, 0.6825, 0.5988, 0.6825, 0.4827, 0.7043, 0.1338, 0.7043, 0.25, 0.6825, 0.25, 0.6825, 0.1338, 0.7266, 0.1338, 0.7266, 0.25, 0.7048, 0.25, 0.7048, 0.1338, 0.7266, 0.4827, 0.7266, 0.5988, 0.7048, 0.5988, 0.7048, 0.4827, 0.7489, 0.1338, 0.7489, 0.25, 0.7271, 0.25, 0.7271, 0.1338, 0.8158, 0.1338, 0.8158, 0.25, 0.794, 0.25, 0.794, 0.1338, 0.7935, 0.4827, 0.7935, 0.5988, 0.7717, 0.5988, 0.7717, 0.4827, 0.7935, 0.1338, 0.7935, 0.25, 0.7717, 0.25, 0.7717, 0.1338, 0.7712, 0.4827, 0.7712, 0.5988, 0.7494, 0.5988, 0.7494, 0.4827, 0.7712, 0.1338, 0.7712, 0.25, 0.7494, 0.25, 0.7494, 0.1338, 0.7489, 0.4827, 0.7489, 0.5988, 0.7271, 0.5988, 0.7271, 0.4827, 0.7489, 0.4425, 0.7489, 0.4827, 0.7271, 0.4827, 0.7271, 0.4425, 0.7712, 0.09361, 0.7712, 0.1338, 0.7494, 0.1338, 0.7494, 0.09361, 0.7712, 0.4425, 0.7712, 0.4827, 0.7494, 0.4827, 0.7494, 0.4425, 0.7935, 0.09361, 0.7935, 0.1338, 0.7717, 0.1338, 0.7717, 0.09361, 0.7935, 0.4425, 0.7935, 0.4827, 0.7717, 0.4827, 0.7717, 0.4425, 0.8158, 0.09361, 0.8158, 0.1338, 0.794, 0.1338, 0.794, 0.09361, 0.7489, 0.09361, 0.7489, 0.1338, 0.7271, 0.1338, 0.7271, 0.09361, 0.7266, 0.4425, 0.7266, 0.4827, 0.7048, 0.4827, 0.7048, 0.4425, 0.7266, 0.09361, 0.7266, 0.1338, 0.7048, 0.1338, 0.7048, 0.09361, 0.7043, 0.09361, 0.7043, 0.1338, 0.6825, 0.1338, 0.6825, 0.09361, 0.7043, 0.4425, 0.7043, 0.4827, 0.6825, 0.4827, 0.6825, 0.4425, 0.09361, 0.0002688, 0.1338, 0.0002688, 0.1338, 0.02204, 0.09361, 0.02204, 0.09361, 0.02204, 0.1338, 0.02204, 0.1338, 0.04381, 0.09361, 0.04381, 0.09361, 0.04381, 0.1338, 0.04381, 0.1338, 0.06558, 0.09361, 0.06558, 0.09361, 0.06558, 0.1338, 0.06558, 0.1338, 0.08735, 0.09361, 0.08735, 0.09361, 0.08735, 0.1338, 0.08735, 0.1338, 0.1091, 0.09361, 0.1091, 0.09361, 0.1091, 0.1338, 0.1091, 0.1338, 0.1309, 0.09361, 0.1309, 0.09361, 0.1309, 0.1338, 0.1309, 0.1338, 0.1527, 0.09361, 0.1527, 0.09361, 0.1527, 0.1338, 0.1527, 0.1338, 0.1744, 0.09361, 0.1744, 0.09361, 0.1744, 0.1338, 0.1744, 0.1338, 0.1962, 0.09361, 0.1962, 0.09361, 0.1962, 0.1338, 0.1962, 0.1338, 0.218, 0.09361, 0.218, 0.09361, 0.218, 0.1338, 0.218, 0.1338, 0.2398, 0.09361, 0.2398, 0.09361, 0.2398, 0.1338, 0.2398, 0.1338, 0.2615, 0.09361, 0.2615, 0.09361, 0.2615, 0.1338, 0.2615, 0.1338, 0.2833, 0.09361, 0.2833, 0.09361, 0.2833, 0.1338, 0.2833, 0.1338, 0.3051, 0.09361, 0.3051, 0.09361, 0.3051, 0.1338, 0.3051, 0.1338, 0.3268, 0.09361, 0.3268, 0.09361, 0.3268, 0.1338, 0.3268, 0.1338, 0.3486, 0.09361, 0.3486, 0.09361, 0.3486, 0.1338, 0.3486, 0.1338, 0.3704, 0.09361, 0.3704, 0.09361, 0.3704, 0.1338, 0.3704, 0.1338, 0.3922, 0.09361, 0.3922, 0.09361, 0.3922, 0.1338, 0.3922, 0.1338, 0.4139, 0.09361, 0.4139, 0.09361, 0.4139, 0.1338, 0.4139, 0.1338, 0.4357, 0.09361, 0.4357, 0.09361, 0.4357, 0.1338, 0.4357, 0.1338, 0.4575, 0.09361, 0.4575, 0.663, 0.4212, 0.6448, 0.3939, 0.6448, 0.3939, 0.663, 0.4212, 0.6755, 0.4515, 0.663, 0.4212, 0.663, 0.4212, 0.6755, 0.4515, 0.4992, 0.3336, 0.467, 0.34, 0.467, 0.34, 0.4992, 0.3336, 0.3491, 0.4836, 0.3491, 0.5164, 0.3491, 0.5164, 0.3491, 0.4836, 0.467, 0.66, 0.4992, 0.6664, 0.4992, 0.6664, 0.467, 0.66, 0.663, 0.4212, 0.6448, 0.3939, 0.6448, 0.3939, 0.663, 0.4212, 0.6448, 0.6061, 0.663, 0.5788, 0.663, 0.5788, 0.6448, 0.6061, 0.467, 0.34, 0.4367, 0.3525, 0.4367, 0.3525, 0.467, 0.34, 0.3491, 0.5164, 0.3555, 0.5485, 0.3555, 0.5485, 0.3491, 0.5164, 0.4992, 0.6664, 0.5319, 0.6664, 0.5319, 0.6664, 0.4992, 0.6664, 0.6448, 0.3939, 0.6216, 0.3708, 0.6216, 0.3708, 0.6448, 0.3939, 0.4367, 0.3525, 0.4095, 0.3708, 0.4095, 0.3708, 0.4367, 0.3525, 0.3555, 0.5485, 0.3681, 0.5788, 0.3681, 0.5788, 0.3555, 0.5485, 0.663, 0.5788, 0.6755, 0.5485, 0.6755, 0.5485, 0.663, 0.5788, 0.5319, 0.6664, 0.5641, 0.66, 0.5641, 0.66, 0.5319, 0.6664, 0.6216, 0.3708, 0.5944, 0.3525, 0.5944, 0.3525, 0.6216, 0.3708, 0.4095, 0.3708, 0.3863, 0.3939, 0.3863, 0.3939, 0.4095, 0.3708, 0.3681, 0.5788, 0.3863, 0.6061, 0.3863, 0.6061, 0.3681, 0.5788, 0.6755, 0.5485, 0.6819, 0.5164, 0.6819, 0.5164, 0.6755, 0.5485, 0.5641, 0.66, 0.5944, 0.6475, 0.5944, 0.6475, 0.5641, 0.66, 0.5944, 0.3525, 0.5641, 0.34, 0.5641, 0.34, 0.5944, 0.3525, 0.3863, 0.3939, 0.3681, 0.4212, 0.3681, 0.4212, 0.3863, 0.3939, 0.3863, 0.6061, 0.4095, 0.6292, 0.4095, 0.6292, 0.3863, 0.6061, 0.6819, 0.5164, 0.6819, 0.4836, 0.6819, 0.4836, 0.6819, 0.5164, 0.5944, 0.6475, 0.6216, 0.6292, 0.6216, 0.6292, 0.5944, 0.6475, 0.5641, 0.34, 0.5319, 0.3336, 0.5319, 0.3336, 0.5641, 0.34, 0.3681, 0.4212, 0.3555, 0.4515, 0.3555, 0.4515, 0.3681, 0.4212, 0.4095, 0.6292, 0.4367, 0.6475, 0.4367, 0.6475, 0.4095, 0.6292, 0.6819, 0.4836, 0.6755, 0.4515, 0.6755, 0.4515, 0.6819, 0.4836, 0.6216, 0.6292, 0.6448, 0.6061, 0.6448, 0.6061, 0.6216, 0.6292, 0.5319, 0.3336, 0.4992, 0.3336, 0.4992, 0.3336, 0.5319, 0.3336, 0.3555, 0.4515, 0.3491, 0.4836, 0.3491, 0.4836, 0.3555, 0.4515, 0.5641, 0.9933, 0.5944, 0.9808, 0.6216, 0.9626, 0.6448, 0.9394, 0.663, 0.9122, 0.6755, 0.8819, 0.6819, 0.8497, 0.6819, 0.8169, 0.6755, 0.7848, 0.663, 0.7545, 0.6448, 0.7273, 0.6216, 0.7041, 0.5944, 0.6859, 0.5641, 0.6733, 0.5319, 0.6669, 0.4992, 0.6669, 0.467, 0.6733, 0.4367, 0.6859, 0.4095, 0.7041, 0.3863, 0.7273, 0.3681, 0.7545, 0.3555, 0.7848, 0.3491, 0.8169, 0.3491, 0.8497, 0.3555, 0.8819, 0.3681, 0.9122, 0.3863, 0.9394, 0.4095, 0.9626, 0.4367, 0.9808, 0.467, 0.9933, 0.4992, 0.9997, 0.5319, 0.9997, 0.3491, 0.5164, 0.3555, 0.5485, 0.3555, 0.5485, 0.3491, 0.5164, 0.6448, 0.3939, 0.6216, 0.3708, 0.6216, 0.3708, 0.6448, 0.3939, 0.3555, 0.5485, 0.3681, 0.5788, 0.3681, 0.5788, 0.3555, 0.5485, 0.6216, 0.3708, 0.5944, 0.3525, 0.5944, 0.3525, 0.6216, 0.3708, 0.3681, 0.5788, 0.3863, 0.6061, 0.3863, 0.6061, 0.3681, 0.5788, 0.5944, 0.3525, 0.5641, 0.34, 0.5641, 0.34, 0.5944, 0.3525, 0.3863, 0.6061, 0.4095, 0.6292, 0.4095, 0.6292, 0.3863, 0.6061, 0.5641, 0.34, 0.5319, 0.3336, 0.5319, 0.3336, 0.5641, 0.34, 0.4095, 0.6292, 0.4367, 0.6475, 0.4367, 0.6475, 0.4095, 0.6292, 0.5319, 0.3336, 0.4992, 0.3336, 0.4992, 0.3336, 0.5319, 0.3336, 0.4367, 0.6475, 0.467, 0.66, 0.467, 0.66, 0.4367, 0.6475, 0.4992, 0.3336, 0.467, 0.34, 0.467, 0.34, 0.4992, 0.3336, 0.467, 0.66, 0.4992, 0.6664, 0.4992, 0.6664, 0.467, 0.66, 0.467, 0.34, 0.4367, 0.3525, 0.4367, 0.3525, 0.467, 0.34, 0.6448, 0.6061, 0.663, 0.5788, 0.663, 0.5788, 0.6448, 0.6061, 0.4992, 0.6664, 0.5319, 0.6664, 0.5319, 0.6664, 0.4992, 0.6664, 0.4367, 0.3525, 0.4095, 0.3708, 0.4095, 0.3708, 0.4367, 0.3525, 0.663, 0.5788, 0.6755, 0.5485, 0.6755, 0.5485, 0.663, 0.5788, 0.5319, 0.6664, 0.5641, 0.66, 0.5641, 0.66, 0.5319, 0.6664, 0.4095, 0.3708, 0.3863, 0.3939, 0.3863, 0.3939, 0.4095, 0.3708, 0.6755, 0.5485, 0.6819, 0.5164, 0.6819, 0.5164, 0.6755, 0.5485, 0.5641, 0.66, 0.5944, 0.6475, 0.5944, 0.6475, 0.5641, 0.66, 0.3863, 0.3939, 0.3681, 0.4212, 0.3681, 0.4212, 0.3863, 0.3939, 0.6819, 0.5164, 0.6819, 0.4836, 0.6819, 0.4836, 0.6819, 0.5164, 0.5944, 0.6475, 0.6216, 0.6292, 0.6216, 0.6292, 0.5944, 0.6475, 0.3681, 0.4212, 0.3555, 0.4515, 0.3555, 0.4515, 0.3681, 0.4212, 0.6819, 0.4836, 0.6755, 0.4515, 0.6755, 0.4515, 0.6819, 0.4836, 0.6216, 0.6292, 0.6448, 0.6061, 0.6448, 0.6061, 0.6216, 0.6292, 0.3555, 0.4515, 0.3491, 0.4836, 0.3491, 0.4836, 0.3555, 0.4515, 0.6755, 0.4515, 0.663, 0.4212, 0.663, 0.4212, 0.6755, 0.4515, 0.3491, 0.4836, 0.3491, 0.5164, 0.3491, 0.5164, 0.3491, 0.4836, 0.5192, 0.5371, 0.5119, 0.537, 0.5155, 0.5, 0.5397, 0.5198, 0.536, 0.5249, 0.536, 0.5249, 0.5397, 0.5198, 0.5119, 0.4628, 0.5192, 0.4629, 0.5192, 0.4629, 0.5119, 0.4628, 0.5119, 0.537, 0.5046, 0.536, 0.5046, 0.536, 0.5119, 0.537, 0.54, 0.4869, 0.5421, 0.4919, 0.5421, 0.4919, 0.54, 0.4869, 0.4818, 0.518, 0.4788, 0.5112, 0.4788, 0.5112, 0.4818, 0.518, 0.4788, 0.5112, 0.4772, 0.5038, 0.4772, 0.5038, 0.4788, 0.5112, 0.4974, 0.534, 0.491, 0.5299, 0.491, 0.5299, 0.4974, 0.534, 0.486, 0.4757, 0.4914, 0.4706, 0.4914, 0.4706, 0.486, 0.4757, 0.4914, 0.4706, 0.4978, 0.4667, 0.4978, 0.4667, 0.4914, 0.4706, 0.477, 0.4962, 0.4787, 0.4888, 0.4787, 0.4888, 0.477, 0.4962, 0.5252, 0.4682, 0.5298, 0.4734, 0.5298, 0.4734, 0.5252, 0.4682, 0.5298, 0.4734, 0.5323, 0.4796, 0.5323, 0.4796, 0.5298, 0.4734, 0.5047, 0.4642, 0.5119, 0.4628, 0.5119, 0.4628, 0.5047, 0.4642, 0.544, 0.4972, 0.5444, 0.5028, 0.5444, 0.5028, 0.544, 0.4972, 0.5444, 0.5028, 0.5437, 0.5085, 0.5437, 0.5085, 0.5444, 0.5028, 0.5377, 0.4819, 0.54, 0.4869, 0.54, 0.4869, 0.5377, 0.4819, 0.5258, 0.5339, 0.5192, 0.5371, 0.5192, 0.5371, 0.5258, 0.5339, 0.5192, 0.5371, 0.5119, 0.537, 0.5119, 0.537, 0.5192, 0.5371, 0.5426, 0.5145, 0.5397, 0.5198, 0.5397, 0.5198, 0.5426, 0.5145, 0.486, 0.5243, 0.4818, 0.518, 0.4818, 0.518, 0.486, 0.5243, 0.536, 0.5249, 0.5313, 0.5295, 0.5313, 0.5295, 0.536, 0.5249, 0.4817, 0.4819, 0.486, 0.4757, 0.486, 0.4757, 0.4817, 0.4819, 0.5046, 0.536, 0.4974, 0.534, 0.4974, 0.534, 0.5046, 0.536, 0.5192, 0.4629, 0.5252, 0.4682, 0.5252, 0.4682, 0.5192, 0.4629, 0.4772, 0.5038, 0.477, 0.4962, 0.477, 0.4962, 0.4772, 0.5038, 0.5421, 0.4919, 0.544, 0.4972, 0.544, 0.4972, 0.5421, 0.4919, 0.4978, 0.4667, 0.5047, 0.4642, 0.5047, 0.4642, 0.4978, 0.4667, 0.5313, 0.5295, 0.5258, 0.5339, 0.5258, 0.5339, 0.5313, 0.5295, 0.5323, 0.4796, 0.5377, 0.4819, 0.5377, 0.4819, 0.5323, 0.4796, 0.491, 0.5299, 0.486, 0.5243, 0.486, 0.5243, 0.491, 0.5299, 0.5437, 0.5085, 0.5426, 0.5145, 0.5426, 0.5145, 0.5437, 0.5085, 0.4787, 0.4888, 0.4817, 0.4819, 0.4817, 0.4819, 0.4787, 0.4888, 0.5444, 0.5028, 0.5437, 0.5085, 0.5155, 0.5, 0.5298, 0.4734, 0.5323, 0.4796, 0.5155, 0.5, 0.4914, 0.4706, 0.4978, 0.4667, 0.5155, 0.5, 0.4788, 0.5112, 0.4772, 0.5038, 0.5155, 0.5, 0.5119, 0.537, 0.5046, 0.536, 0.5155, 0.5, 0.5397, 0.5198, 0.536, 0.5249, 0.5155, 0.5, 0.5437, 0.5085, 0.5426, 0.5145, 0.5155, 0.5, 0.5323, 0.4796, 0.5377, 0.4819, 0.5155, 0.5, 0.4978, 0.4667, 0.5047, 0.4642, 0.5155, 0.5, 0.4772, 0.5038, 0.477, 0.4962, 0.5155, 0.5, 0.5046, 0.536, 0.4974, 0.534, 0.5155, 0.5, 0.536, 0.5249, 0.5313, 0.5295, 0.5155, 0.5, 0.5426, 0.5145, 0.5397, 0.5198, 0.5155, 0.5, 0.5377, 0.4819, 0.54, 0.4869, 0.5155, 0.5, 0.5047, 0.4642, 0.5119, 0.4628, 0.5155, 0.5, 0.477, 0.4962, 0.4787, 0.4888, 0.5155, 0.5, 0.4974, 0.534, 0.491, 0.5299, 0.5155, 0.5, 0.54, 0.4869, 0.5421, 0.4919, 0.5155, 0.5, 0.5119, 0.4628, 0.5192, 0.4629, 0.5155, 0.5, 0.4787, 0.4888, 0.4817, 0.4819, 0.5155, 0.5, 0.491, 0.5299, 0.486, 0.5243, 0.5155, 0.5, 0.5313, 0.5295, 0.5258, 0.5339, 0.5155, 0.5, 0.5421, 0.4919, 0.544, 0.4972, 0.5155, 0.5, 0.5192, 0.4629, 0.5252, 0.4682, 0.5155, 0.5, 0.4817, 0.4819, 0.486, 0.4757, 0.5155, 0.5, 0.486, 0.5243, 0.4818, 0.518, 0.5155, 0.5, 0.5258, 0.5339, 0.5192, 0.5371, 0.5155, 0.5, 0.544, 0.4972, 0.5444, 0.5028, 0.5155, 0.5, 0.5252, 0.4682, 0.5298, 0.4734, 0.5155, 0.5, 0.486, 0.4757, 0.4914, 0.4706, 0.5155, 0.5, 0.4818, 0.518, 0.4788, 0.5112, 0.5155, 0.5, 0.0002688, 0.2398, 0.05158, 0.2398, 0.05158, 0.2615, 0.0002688, 0.2615, 0.05158, 0.2398, 0.05158, 0.2615, 0.05158, 0.2615, 0.05158, 0.2398, 0.05158, 0.2615, 0.0002688, 0.2615, 0.0002688, 0.2615, 0.05158, 0.2615, 0.3491, 0.1831, 0.3491, 0.1503, 0.3491, 0.1503, 0.3491, 0.1831, 0.05158, 0.4357, 0.09361, 0.4357, 0.09361, 0.4575, 0.05158, 0.4575, 0.05158, 0.4139, 0.09361, 0.4139, 0.09361, 0.4357, 0.05158, 0.4357, 0.05158, 0.3922, 0.09361, 0.3922, 0.09361, 0.4139, 0.05158, 0.4139, 0.05158, 0.3704, 0.09361, 0.3704, 0.09361, 0.3922, 0.05158, 0.3922, 0.05158, 0.3486, 0.09361, 0.3486, 0.09361, 0.3704, 0.05158, 0.3704, 0.05158, 0.3268, 0.09361, 0.3268, 0.09361, 0.3486, 0.05158, 0.3486, 0.05158, 0.3051, 0.09361, 0.3051, 0.09361, 0.3268, 0.05158, 0.3268, 0.05158, 0.2833, 0.09361, 0.2833, 0.09361, 0.3051, 0.05158, 0.3051, 0.05158, 0.2615, 0.09361, 0.2615, 0.09361, 0.2833, 0.05158, 0.2833, 0.05158, 0.2398, 0.09361, 0.2398, 0.09361, 0.2615, 0.05158, 0.2615, 0.05158, 0.218, 0.09361, 0.218, 0.09361, 0.2398, 0.05158, 0.2398, 0.05158, 0.1962, 0.09361, 0.1962, 0.09361, 0.218, 0.05158, 0.218, 0.05158, 0.1744, 0.09361, 0.1744, 0.09361, 0.1962, 0.05158, 0.1962, 0.05158, 0.1527, 0.09361, 0.1527, 0.09361, 0.1744, 0.05158, 0.1744, 0.05158, 0.1309, 0.09361, 0.1309, 0.09361, 0.1527, 0.05158, 0.1527, 0.05158, 0.1091, 0.09361, 0.1091, 0.09361, 0.1309, 0.05158, 0.1309, 0.05158, 0.08735, 0.09361, 0.08735, 0.09361, 0.1091, 0.05158, 0.1091, 0.05158, 0.06558, 0.09361, 0.06558, 0.09361, 0.08735, 0.05158, 0.08735, 0.05158, 0.04381, 0.09361, 0.04381, 0.09361, 0.06558, 0.05158, 0.06558, 0.05158, 0.02204, 0.09361, 0.02204, 0.09361, 0.04381, 0.05158, 0.04381, 0.05158, 0.0002688, 0.09361, 0.0002688, 0.09361, 0.02204, 0.05158, 0.02204, 0.7043, 0.4005, 0.7043, 0.4425, 0.6825, 0.4425, 0.6825, 0.4005, 0.7043, 0.05158, 0.7043, 0.09361, 0.6825, 0.09361, 0.6825, 0.05158, 0.7266, 0.05158, 0.7266, 0.09361, 0.7048, 0.09361, 0.7048, 0.05158, 0.7266, 0.4005, 0.7266, 0.4425, 0.7048, 0.4425, 0.7048, 0.4005, 0.7489, 0.05158, 0.7489, 0.09361, 0.7271, 0.09361, 0.7271, 0.05158, 0.8158, 0.05158, 0.8158, 0.09361, 0.794, 0.09361, 0.794, 0.05158, 0.7935, 0.4005, 0.7935, 0.4425, 0.7717, 0.4425, 0.7717, 0.4005, 0.7935, 0.05158, 0.7935, 0.09361, 0.7717, 0.09361, 0.7717, 0.05158, 0.7712, 0.4005, 0.7712, 0.4425, 0.7494, 0.4425, 0.7494, 0.4005, 0.7712, 0.05158, 0.7712, 0.09361, 0.7494, 0.09361, 0.7494, 0.05158, 0.7489, 0.4005, 0.7489, 0.4425, 0.7271, 0.4425, 0.7271, 0.4005, 0.7935, 0.0002688, 0.7935, 0.05158, 0.7717, 0.05158, 0.7717, 0.0002688, 0.7935, 0.05158, 0.7717, 0.05158, 0.7717, 0.05158, 0.7935, 0.05158, 0.7717, 0.3491, 0.7717, 0.4005, 0.7717, 0.4005, 0.7717, 0.3491, 0.6755, 0.1181, 0.6819, 0.1503, 0.6819, 0.1503, 0.6755, 0.1181])
me_cylinder.update()

# ---- objects
ob_cylinder = bpy.data.objects.new('Cylinder', me_cylinder)

# ---- transforms, parenting, visibility, modifiers, constraints
ob_cylinder.location = (0.0, 0.0, 0.0)
ob_cylinder.rotation_euler = (1.571, -0.0, 0.0)
ob_cylinder.scale = (0.2048, 0.2048, 6.128)

# ---- collection membership
col_collection.objects.link(ob_cylinder)

# ---- scene / render settings (as saved in the file)
scene.frame_start = 1; scene.frame_end = 250; scene.frame_set(1)
scene.render.engine = 'BLENDER_EEVEE_NEXT'
scene.cycles.sampling_pattern = 'TABULATED_SOBOL'
scene.view_settings.view_transform = 'Filmic'
bpy.context.view_layer.update()

# ---- added for rendering (the .blend has no active camera and no usable light): camera, sun
cam_auto = bpy.data.cameras.new('AutoCamera')
cam_auto.lens = 50.0
cam_auto.sensor_width = 36.0
cam_auto.clip_end = 1000.0
ob_auto_camera = bpy.data.objects.new('AutoCamera', cam_auto)
scene.collection.objects.link(ob_auto_camera)
ob_auto_camera.location = (19.9186, -23.7489, 16.0315)
ob_auto_camera.rotation_euler = (1.09748, -7.21219e-08, 0.694738)
scene.camera = ob_auto_camera
light_auto_sun = bpy.data.lights.new('AutoSun', 'SUN')
light_auto_sun.energy = 3.0
light_auto_sun.angle = 0.0523599
ob_auto_sun = bpy.data.objects.new('AutoSun', light_auto_sun)
scene.collection.objects.link(ob_auto_sun)
ob_auto_sun.rotation_euler = (0.872665, 0.174533, 0.523599)
bpy.context.view_layer.update()
